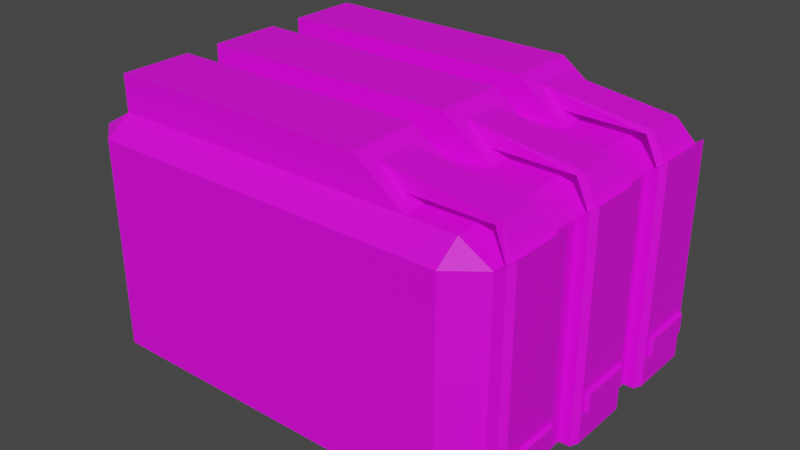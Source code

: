 # Source: WaterTankNutrientsDispenser.blend  (saved by Blender 3.5.10; exported with 4.5.12 LTS)
import bpy
from mathutils import Matrix  # noqa: F401  (used for matrix-valued properties, if any)

bpy.ops.wm.read_factory_settings(use_empty=True)
scene = bpy.context.scene
scene.name = 'Scene'

# ---- collections
col_collection = bpy.data.collections.new('Collection'); scene.collection.children.link(col_collection)

# ---- images (referenced by path relative to the original .blend; pixels are not part of the script)
import os
ASSET_DIR = os.environ.get("B2B_ASSET_DIR", "")  # directory of the original .blend (textures are referenced by path, not embedded)
HERE = os.path.dirname(os.path.abspath(__file__))  # packed textures are extracted next to this script under _unpacked/

def load_image(name, relpath, width, height, colorspace="sRGB"):
    """Load a texture the original file referenced (path relative to the .blend, or extracted next to this script)."""
    p = next((c for c in (os.path.join(HERE, relpath), os.path.join(ASSET_DIR, relpath)) if relpath and os.path.exists(c)), "")
    if p:
        img = bpy.data.images.load(p, check_existing=True)
        img.name = name
    else:  # same state as the original file: an image datablock whose file is absent (Cycles renders it pink)
        img = bpy.data.images.new(name, width, height)
        img.source = "FILE"
        img.filepath = "//" + (relpath or name)
    img.colorspace_settings.name = colorspace
    return img
img_uvmap_png = load_image('UVMap.png', 'UVMap.png', 1024, 1024, 'sRGB')

# ---- materials (node trees are filled in below, after node groups)
mat_material = bpy.data.materials.new('Material')
mat_material.alpha_threshold = 0.0
mat_material.use_transparent_shadow = False
mat_material.roughness = 0.5
mat_material.line_color = (0.0, 0.0, 0.0, 1.0)

# ---- material node trees
mat_material.use_nodes = True; mat_material.node_tree.nodes.clear()
_N = mat_material.node_tree.nodes; _L = mat_material.node_tree.links
n0 = _N.new('ShaderNodeOutputMaterial'); n0.name = 'Material Output'; n0.location = (300, 300)
n1 = _N.new('ShaderNodeBsdfPrincipled'); n1.name = 'Principled BSDF'; n1.location = (10, 300)
n1.distribution = 'GGX'
n1.subsurface_method = 'RANDOM_WALK_SKIN'
n1.inputs[3].default_value = 1.45
n1.inputs[27].default_value = (0.0, 0.0, 0.0, 1.0)
n1.inputs[28].default_value = 1.0
n2 = _N.new('ShaderNodeTexImage'); n2.name = 'Image Texture'; n2.location = (-280, 280)
n2.image = img_uvmap_png
_L.new(n1.outputs[0], n0.inputs[0])
_L.new(n2.outputs[0], n1.inputs[0])
n0.is_active_output = True

# ---- world
world_world = bpy.data.worlds.new('World'); scene.world = world_world
world_world.use_nodes = True; world_world.node_tree.nodes.clear()
_N = world_world.node_tree.nodes; _L = world_world.node_tree.links
n0 = _N.new('ShaderNodeOutputWorld'); n0.name = 'World Output'; n0.location = (300, 300)
n1 = _N.new('ShaderNodeBackground'); n1.name = 'Background'; n1.location = (10, 300)
n1.inputs[0].default_value = (0.05088, 0.05088, 0.05088, 1.0)
_L.new(n1.outputs[0], n0.inputs[0])
n0.is_active_output = True
world_world.color = (0.05088, 0.05088, 0.05088)
world_world.use_sun_shadow = False
world_world.sun_shadow_jitter_overblur = 0.0

# ---- meshes
me_cube = bpy.data.meshes.new('Cube')
me_cube.from_pydata([(0.5674, 0.1203, 1.073), (0.4501, 0.1203, 1.222), (0.5674, -0.1203, 1.073), (0.4501, -0.1203, 1.222), (0.4501, 0.7612, 1.222), (0.5674, 0.7612, 1.073), (0.4501, -0.7612, 1.222), (0.5674, -0.7612, 1.073), (0.8546, 1.0, 0.8546), (0.8546, 0.8546, 1.0), (1.025, 0.8145, 0.8861), (0.8546, 0.8546, -1.0), (0.8546, 1.0, -0.8546), (1.0, 0.8546, -0.8546), (1.025, -0.8145, 0.8861), (0.8546, -0.8546, 1.0), (0.8546, -1.0, 0.8546), (1.0, -0.8546, -0.8546), (0.8546, -1.0, -0.8546), (0.8546, -0.8546, -1.0), (-0.8546, 1.0, 0.8546), (-1.0, 0.8546, 0.8546), (-0.8546, 0.8546, 1.0), (-1.0, 0.8546, -0.8546), (-0.8546, 1.0, -0.8546), (-0.8546, 0.8546, -1.0), (-1.0, -0.8546, 0.8546), (-0.8546, -1.0, 0.8546), (-0.8546, -0.8546, 1.0), (-0.8546, -0.8546, -1.0), (-0.8546, -1.0, -0.8546), (-1.0, -0.8546, -0.8546), (-1.0, -0.4273, -0.8546), (0.8546, -0.4273, -1.0), (1.025, -0.4674, 0.8861), (-0.8546, -0.4273, 1.0), (-0.8546, -0.4273, -1.0), (0.8546, -0.4273, 1.0), (-1.0, -0.4273, 0.8546), (1.0, -0.4273, -0.8546), (-0.8546, 0.4273, -1.0), (-1.0, 0.4273, 0.8546), (0.8546, 0.4273, 1.0), (1.0, 0.4273, -0.8546), (-1.0, 0.4273, -0.8546), (1.025, 0.4674, 0.8861), (-0.8546, 0.4273, 1.0), (0.8546, 0.4273, -1.0), (-1.0, -0.2136, -0.8546), (0.8546, -0.2136, -1.0), (1.025, -0.1736, 0.8861), (-0.8546, -0.2136, 1.0), (-0.8546, -0.2136, -1.0), (0.8546, -0.2136, 1.0), (-1.0, -0.2136, 0.8546), (1.0, -0.2136, -0.8546), (0.4501, -0.5207, 1.222), (0.5674, -0.5207, 1.073), (0.4501, 0.5207, 1.222), (0.5674, 0.5207, 1.073), (-0.8546, 0.2136, 1.296), (-0.8546, -0.2136, 1.296), (-0.8546, 0.4273, 1.296), (-0.8546, -0.4273, 1.296), (-0.8546, 0.8546, 1.296), (-0.8546, -0.8546, 1.296), (-0.8546, 0.2136, -1.0), (-1.0, 0.2136, 0.8546), (0.8546, 0.2136, 1.0), (1.0, 0.2136, -0.8546), (-1.0, 0.2136, -0.8546), (1.025, 0.1736, 0.8861), (-0.8546, 0.2136, 1.0), (0.8546, 0.2136, -1.0), (1.05, -0.4273, -0.8546), (1.076, -0.4536, -0.8283), (1.051, -0.4759, 0.9196), (1.076, -0.4739, -0.4208), (1.051, -0.8059, 0.9196), (1.076, -0.8283, -0.8283), (1.05, -0.8546, -0.8546), (1.076, 0.8283, -0.8283), (1.05, 0.8546, -0.8546), (1.051, 0.8059, 0.9196), (1.076, 0.4739, -0.4208), (1.051, 0.4759, 0.9196), (1.076, 0.4536, -0.8283), (1.05, 0.4273, -0.8546), (1.076, 0.1873, -0.8283), (1.05, 0.2136, -0.8546), (1.05, -0.2136, -0.8546), (1.076, -0.1873, -0.8283), (1.076, -0.167, -0.4208), (1.051, -0.165, 0.9196), (1.051, 0.165, 0.9196), (1.0, -0.8546, 0.8546), (1.0, -0.4273, 0.8546), (1.0, 0.4273, 0.8546), (1.0, 0.8546, 0.8546), (1.0, -0.2136, 0.8546), (1.0, 0.2136, 0.8546), (1.05, 0.2136, 0.9177), (1.076, 0.1873, 0.9511), (1.076, -0.1873, 0.9511), (1.05, -0.2136, 0.9177), (1.076, 0.4536, 0.9511), (1.05, 0.4273, 0.9177), (1.05, -0.4273, 0.9177), (1.076, -0.4536, 0.9511), (1.076, -0.8283, 0.9511), (1.05, -0.8546, 0.9177), (1.05, 0.8546, 0.9177), (1.076, 0.8283, 0.9511), (0.9477, 0.5137, 1.068), (0.9477, -0.1273, 1.068), (1.076, 0.167, -0.4208), (0.9741, -0.7597, 1.102), (0.9741, 0.7628, 1.102), (0.6252, 0.8546, 1.0), (0.6252, 0.4273, 1.0), (0.6252, -0.4273, 1.0), (0.6252, -0.8546, 1.0), (0.6252, 0.2136, 1.0), (0.6252, -0.2136, 1.0), (0.3924, 0.8546, 1.296), (0.3924, 0.4273, 1.296), (0.3924, 0.2136, 1.296), (0.3924, -0.2136, 1.296), (0.3924, -0.4273, 1.296), (0.3924, -0.8546, 1.296), (0.9477, 0.7628, 1.068), (0.9477, -0.5191, 1.068), (0.9477, -0.7597, 1.068), (0.9477, 0.1218, 1.068), (0.9741, 0.5222, 1.102), (0.9741, 0.1218, 1.102), (0.9741, -0.1187, 1.102), (0.9741, -0.5191, 1.102), (1.076, -0.808, -0.4208), (1.076, 0.808, -0.4208), (1.076, 0.167, -0.5941), (1.076, -0.4739, -0.5941), (1.076, 0.808, -0.5941), (1.076, -0.808, -0.5941), (1.076, 0.4739, -0.5941), (1.076, -0.167, -0.5941), (1.076, 0.8283, -0.4005), (1.076, 0.4536, -0.4005), (1.076, 0.1873, -0.4005), (1.076, -0.1873, -0.4005), (1.076, -0.4536, -0.4005), (1.076, -0.8283, -0.4005), (1.076, -0.8283, -0.6144), (1.076, 0.4536, -0.6144), (1.076, -0.1873, -0.6144), (1.076, 0.1873, -0.6144), (1.076, -0.4536, -0.6144), (1.076, 0.8283, -0.6144), (1.095, 0.7942, -0.4346), (1.081, 0.808, -0.4208), (1.081, 0.4739, -0.4208), (1.095, 0.4877, -0.4346), (1.095, 0.1533, -0.4346), (1.081, 0.167, -0.4208), (1.081, -0.167, -0.4208), (1.095, -0.1533, -0.4346), (1.095, -0.4877, -0.4346), (1.081, -0.4739, -0.4208), (1.081, -0.808, -0.4208), (1.095, -0.7942, -0.4346), (1.081, -0.808, -0.5941), (1.095, -0.7942, -0.5803), (1.081, 0.4739, -0.5941), (1.095, 0.4877, -0.5803), (1.081, -0.167, -0.5941), (1.095, -0.1533, -0.5803), (1.095, 0.1533, -0.5803), (1.081, 0.167, -0.5941), (1.095, -0.4877, -0.5803), (1.081, -0.4739, -0.5941), (1.095, 0.7942, -0.5803), (1.081, 0.808, -0.5941)], [], [(9, 42, 97, 98), (128, 63, 65, 129), (69, 100, 101, 89), (36, 33, 19, 29), (8, 9, 98), (11, 12, 13), (95, 15, 16), (17, 18, 19), (20, 21, 22), (23, 24, 25), (26, 27, 28), (29, 30, 31), (93, 94, 135, 136), (11, 25, 24, 12), (97, 43, 87, 106), (98, 13, 12, 8), (16, 18, 17, 95), (15, 121, 28, 27, 16), (36, 29, 31, 32), (29, 19, 18, 30), (22, 118, 9, 8, 20), (46, 22, 21, 41), (20, 24, 23, 21), (34, 14, 132, 131), (43, 13, 82, 87), (28, 121, 129, 65), (46, 119, 125, 62), (14, 78, 116, 132), (37, 15, 95, 96), (53, 37, 96, 99), (52, 36, 32, 48), (53, 123, 51, 35, 120, 37), (28, 35, 38, 26), (52, 49, 33, 36), (47, 11, 13, 43), (25, 11, 47, 40), (122, 72, 60, 126), (99, 55, 90, 104), (25, 40, 44, 23), (73, 47, 43, 69), (72, 46, 41, 67), (19, 33, 39, 17), (42, 9, 118, 119), (68, 53, 99, 100), (51, 72, 67, 54), (35, 51, 54, 38), (33, 49, 55, 39), (55, 69, 89, 90), (51, 123, 127, 61), (57, 56, 137, 131), (4, 58, 134, 117), (3, 2, 114, 136), (120, 35, 63, 128), (118, 22, 64, 124), (15, 37, 120, 121), (22, 46, 62, 64), (53, 68, 122, 123), (84, 139, 146, 112, 105, 147), (72, 51, 61, 60), (35, 28, 65, 63), (126, 60, 61, 127), (124, 64, 62, 125), (66, 73, 49, 52), (66, 52, 48, 70), (40, 47, 73, 66), (42, 119, 46, 72, 122, 68), (92, 115, 148, 102, 103, 149), (40, 66, 70, 44), (42, 68, 100, 97), (49, 73, 69, 55), (17, 39, 74, 80), (95, 17, 80, 110), (81, 86, 87, 82), (75, 79, 80, 74), (148, 155, 88, 89, 101, 102), (88, 91, 90, 89), (104, 90, 91, 154, 149, 103), (106, 87, 86, 153, 147, 105), (150, 156, 75, 74, 107, 108), (14, 34, 96, 95), (45, 10, 98, 97), (50, 71, 100, 99), (71, 94, 102, 101), (93, 50, 104, 103), (85, 45, 106, 105), (34, 76, 108, 107), (78, 14, 110, 109), (10, 83, 112, 111), (76, 78, 109, 108), (34, 107, 96), (14, 95, 110), (83, 85, 105, 112), (10, 111, 98), (45, 97, 106), (94, 93, 103, 102), (71, 101, 100), (50, 99, 104), (130, 113, 134, 117), (133, 114, 136, 135), (131, 132, 116, 137), (83, 10, 130, 117), (10, 45, 113, 130), (78, 76, 137, 116), (71, 50, 114, 133), (145, 140, 177, 174), (94, 71, 133, 135), (50, 93, 136, 114), (85, 83, 117, 134), (45, 85, 134, 113), (76, 34, 131, 137), (5, 59, 119, 118), (57, 7, 121, 120), (0, 2, 123, 122), (58, 4, 124, 125), (1, 0, 122, 126), (3, 1, 126, 127), (2, 3, 127, 123), (6, 56, 128, 129), (4, 5, 118, 124), (7, 6, 129, 121), (56, 57, 120, 128), (59, 58, 125, 119), (138, 77, 150, 108, 109, 151), (138, 143, 170, 168), (59, 5, 130, 113), (56, 6, 116, 137), (0, 1, 135, 133), (58, 59, 113, 134), (7, 57, 131, 132), (5, 4, 117, 130), (1, 3, 136, 135), (2, 0, 133, 114), (6, 7, 132, 116), (178, 166, 169, 171), (18, 16, 27, 30), (27, 26, 31, 30), (44, 41, 21, 23), (24, 20, 8, 12), (31, 26, 38, 32), (55, 99, 96, 39), (70, 67, 41, 44), (48, 54, 67, 70), (32, 38, 54, 48), (13, 98, 111, 82), (39, 96, 107, 74), (142, 144, 153, 86, 81, 157), (141, 143, 152, 79, 75, 156), (152, 151, 109, 110, 80, 79), (140, 145, 154, 91, 88, 155), (43, 97, 100, 69), (146, 157, 81, 82, 111, 112), (143, 138, 151, 152), (144, 84, 147, 153), (145, 92, 149, 154), (115, 140, 155, 148), (77, 141, 156, 150), (139, 142, 157, 146), (140, 115, 163, 177), (141, 77, 167, 179), (142, 139, 159, 181), (92, 145, 174, 164), (143, 141, 179, 170), (144, 142, 181, 172), (180, 158, 161, 173), (77, 138, 168, 167), (115, 92, 164, 163), (176, 162, 165, 175), (84, 144, 172, 160), (159, 160, 161, 158), (163, 164, 165, 162), (167, 168, 169, 166), (171, 169, 168, 170), (173, 161, 160, 172), (175, 165, 164, 174), (162, 176, 177, 163), (166, 178, 179, 167), (158, 180, 181, 159), (180, 173, 172, 181), (178, 171, 170, 179), (176, 175, 174, 177), (139, 84, 160, 159)])
_uv = me_cube.uv_layers.new(name='UVMap')
_uv.uv.foreach_set('vector', [0.6084, 0.6666, 0.5316, 0.6666, 0.5316, 0.6296, 0.6084, 0.6296, 0.378, 0.7621, 0.378, 0.9145, 0.3011, 0.9145, 0.3011, 0.7621, 0.5961, 0.3521, 0.5961, 0.5734, 0.5871, 0.5815, 0.5871, 0.3521, 0.6671, 0.3089, 0.6671, 0.0916, 0.7439, 0.0916, 0.7439, 0.3089, 0.6346, 0.6474, 0.6084, 0.6666, 0.6084, 0.6296, 0.4366, 0.0916, 0.4104, 0.07311, 0.4366, 0.05462, 0.3011, 0.6296, 0.3011, 0.6666, 0.275, 0.6474, 0.7439, 0.05462, 0.7701, 0.07311, 0.7439, 0.0916, 0.6334, 0.9775, 0.6073, 0.9942, 0.6072, 0.9574, 0.0428, 0.9662, 0.02715, 0.9923, 0.006201, 0.9662, 0.3, 0.9956, 0.2738, 0.9791, 0.2998, 0.9588, 0.006201, 0.6589, 0.02715, 0.6327, 0.0428, 0.6589, 0.8057, 0.6188, 0.865, 0.6188, 0.8573, 0.6522, 0.814, 0.6522, 0.3488, 0.3897, 0.04158, 0.3902, 0.04212, 0.3484, 0.3494, 0.348, 0.6029, 0.5721, 0.6029, 0.351, 0.6119, 0.351, 0.6119, 0.5802, 0.3912, 0.03616, 0.3912, 0.3432, 0.3544, 0.3443, 0.3544, 0.0372, 0.04105, 0.03616, 0.04105, 0.3431, 0.003764, 0.3417, 0.003764, 0.03482, 0.03474, 0.008718, 0.07599, 0.008733, 0.3421, 0.008829, 0.3419, 0.03627, 0.03455, 0.03616, 0.006201, 0.7357, 0.006201, 0.6589, 0.0428, 0.6589, 0.0428, 0.7357, 0.3499, 0.3874, 0.04255, 0.3872, 0.04236, 0.346, 0.3497, 0.3462, 0.03377, 0.0103, 0.2998, 0.01009, 0.341, 0.01006, 0.3416, 0.0372, 0.03431, 0.03745, 0.5303, 0.9578, 0.6072, 0.9574, 0.6073, 0.9942, 0.5305, 0.9946, 0.0407, 0.03745, 0.0407, 0.3445, 0.002376, 0.3435, 0.002376, 0.03645, 0.7066, 0.4403, 0.769, 0.4403, 0.7591, 0.4748, 0.7159, 0.4748, 0.6126, 0.3364, 0.6895, 0.3364, 0.6895, 0.3427, 0.6126, 0.3427, 0.6768, 0.9989, 0.6764, 0.7329, 0.7296, 0.7746, 0.7299, 0.9988, 0.7836, 0.9988, 0.7836, 0.7328, 0.8368, 0.7746, 0.8368, 0.9988, 0.7075, 0.6516, 0.7, 0.6496, 0.6909, 0.6149, 0.6983, 0.6168, 0.378, 0.6666, 0.3011, 0.6666, 0.3011, 0.6296, 0.378, 0.6296, 0.4164, 0.6666, 0.378, 0.6666, 0.378, 0.6296, 0.4164, 0.6296, 0.006201, 0.7741, 0.006201, 0.7357, 0.0428, 0.7357, 0.0428, 0.7741, 0.4164, 0.6666, 0.4164, 0.6946, 0.4164, 0.8755, 0.378, 0.8755, 0.378, 0.6946, 0.378, 0.6666, 0.2998, 0.9588, 0.3767, 0.9585, 0.3768, 0.9953, 0.3, 0.9956, 0.6287, 0.3089, 0.6287, 0.0916, 0.6671, 0.0916, 0.6671, 0.3089, 0.5134, 0.0916, 0.4366, 0.0916, 0.4366, 0.05462, 0.5134, 0.05462, 0.4366, 0.3089, 0.4366, 0.0916, 0.5134, 0.0916, 0.5134, 0.3089, 0.7836, 0.7328, 0.7836, 0.9988, 0.7305, 0.9987, 0.7305, 0.7746, 0.4988, 0.5715, 0.4988, 0.3504, 0.5078, 0.3504, 0.5078, 0.5796, 0.006201, 0.9662, 0.006201, 0.8894, 0.0428, 0.8894, 0.0428, 0.9662, 0.5518, 0.0916, 0.5134, 0.0916, 0.5134, 0.05462, 0.5518, 0.05462, 0.4919, 0.9579, 0.5303, 0.9578, 0.5305, 0.9946, 0.4921, 0.9947, 0.7439, 0.0916, 0.6671, 0.0916, 0.6671, 0.05462, 0.7439, 0.05462, 0.5316, 0.6666, 0.6084, 0.6666, 0.6084, 0.6946, 0.5316, 0.6946, 0.4932, 0.6666, 0.4164, 0.6666, 0.4164, 0.6296, 0.4932, 0.6296, 0.4151, 0.9583, 0.4919, 0.9579, 0.4921, 0.9947, 0.4153, 0.9951, 0.3767, 0.9585, 0.4151, 0.9583, 0.4153, 0.9951, 0.3768, 0.9953, 0.6671, 0.0916, 0.6287, 0.0916, 0.6287, 0.05462, 0.6671, 0.05462, 0.5084, 0.3399, 0.5852, 0.3399, 0.5852, 0.3462, 0.5084, 0.3462, 0.893, 0.9987, 0.893, 0.7326, 0.9461, 0.7745, 0.9461, 0.9987, 0.7729, 0.7212, 0.7511, 0.7474, 0.7526, 0.6508, 0.7594, 0.6542, 0.9663, 0.7363, 0.9231, 0.7363, 0.9234, 0.6563, 0.9666, 0.6563, 0.8133, 0.7492, 0.7917, 0.7228, 0.8056, 0.6559, 0.8126, 0.6525, 0.8928, 0.7328, 0.8928, 0.9988, 0.8397, 0.9988, 0.8397, 0.7746, 0.9988, 0.7331, 0.999, 0.9991, 0.9458, 0.9991, 0.9456, 0.7749, 0.3011, 0.6666, 0.378, 0.6666, 0.378, 0.6946, 0.3011, 0.6946, 0.5315, 0.9151, 0.6084, 0.9151, 0.6084, 0.9577, 0.5315, 0.9577, 0.4164, 0.6666, 0.4932, 0.6666, 0.4932, 0.6946, 0.4164, 0.6946, 0.621, 0.4049, 0.6811, 0.4049, 0.6848, 0.4076, 0.6848, 0.5858, 0.6174, 0.5858, 0.6174, 0.4076, 0.4159, 0.9147, 0.4927, 0.9147, 0.4927, 0.9574, 0.4159, 0.9574, 0.3027, 0.9143, 0.3795, 0.9143, 0.3795, 0.9569, 0.3027, 0.9569, 0.4932, 0.7621, 0.4932, 0.9145, 0.4164, 0.9145, 0.4164, 0.7621, 0.6084, 0.7621, 0.6084, 0.9145, 0.5316, 0.9145, 0.5316, 0.7621, 0.5518, 0.3089, 0.5518, 0.0916, 0.6287, 0.0916, 0.6287, 0.3089, 0.006201, 0.851, 0.006201, 0.7741, 0.0428, 0.7741, 0.0428, 0.851, 0.5134, 0.3089, 0.5134, 0.0916, 0.5518, 0.0916, 0.5518, 0.3089, 0.5316, 0.6666, 0.5316, 0.6946, 0.5316, 0.8755, 0.4932, 0.8755, 0.4932, 0.6946, 0.4932, 0.6666, 0.5175, 0.4082, 0.5775, 0.4082, 0.5812, 0.4109, 0.5812, 0.5891, 0.5138, 0.5891, 0.5138, 0.4109, 0.006201, 0.8894, 0.006201, 0.851, 0.0428, 0.851, 0.0428, 0.8894, 0.5316, 0.6666, 0.4932, 0.6666, 0.4932, 0.6296, 0.5316, 0.6296, 0.6287, 0.0916, 0.5518, 0.0916, 0.5518, 0.05462, 0.6287, 0.05462, 0.4045, 0.3366, 0.4813, 0.3366, 0.4813, 0.3429, 0.4045, 0.3429, 0.3929, 0.5704, 0.3929, 0.3492, 0.4018, 0.3492, 0.4018, 0.5785, 0.6847, 0.3494, 0.6174, 0.3494, 0.6126, 0.3427, 0.6895, 0.3427, 0.4765, 0.3499, 0.4091, 0.3499, 0.4044, 0.3432, 0.4812, 0.3432, 0.5815, 0.4128, 0.5815, 0.3851, 0.5815, 0.3574, 0.5861, 0.3539, 0.5861, 0.5833, 0.5815, 0.5877, 0.5805, 0.3529, 0.5131, 0.3529, 0.5084, 0.3462, 0.5852, 0.3462, 0.5083, 0.5806, 0.5083, 0.3513, 0.513, 0.3549, 0.513, 0.3826, 0.513, 0.4103, 0.513, 0.5851, 0.6175, 0.3554, 0.6175, 0.5847, 0.6128, 0.5811, 0.6128, 0.5534, 0.6128, 0.5258, 0.6128, 0.3509, 0.4769, 0.4111, 0.4769, 0.3834, 0.4769, 0.3557, 0.4815, 0.3522, 0.4815, 0.5816, 0.4769, 0.586, 0.6621, 0.8025, 0.6621, 0.7401, 0.6693, 0.7329, 0.6693, 0.8097, 0.6618, 0.9719, 0.6618, 0.9095, 0.669, 0.9023, 0.669, 0.9791, 0.6613, 0.8884, 0.6613, 0.826, 0.6685, 0.8188, 0.6685, 0.8956, 0.6613, 0.826, 0.6536, 0.8275, 0.6464, 0.8235, 0.654, 0.8188, 0.6536, 0.8869, 0.6613, 0.8884, 0.654, 0.8956, 0.6464, 0.8909, 0.6542, 0.9704, 0.6618, 0.9719, 0.6546, 0.9791, 0.647, 0.9744, 0.6621, 0.7401, 0.6545, 0.7416, 0.6472, 0.7376, 0.6549, 0.7329, 0.6545, 0.8009, 0.6621, 0.8025, 0.6549, 0.8097, 0.6472, 0.805, 0.6618, 0.9095, 0.6542, 0.911, 0.647, 0.907, 0.6546, 0.9023, 0.6545, 0.7416, 0.6545, 0.8009, 0.6472, 0.805, 0.6472, 0.7376, 0.6621, 0.7401, 0.6549, 0.7329, 0.6693, 0.7329, 0.6621, 0.8025, 0.6693, 0.8097, 0.6549, 0.8097, 0.6542, 0.911, 0.6542, 0.9704, 0.647, 0.9744, 0.647, 0.907, 0.6618, 0.9095, 0.6546, 0.9023, 0.669, 0.9023, 0.6618, 0.9719, 0.669, 0.9791, 0.6546, 0.9791, 0.6536, 0.8275, 0.6536, 0.8869, 0.6464, 0.8909, 0.6464, 0.8235, 0.6613, 0.826, 0.654, 0.8188, 0.6685, 0.8188, 0.6613, 0.8884, 0.6685, 0.8956, 0.654, 0.8956, 0.5484, 0.7243, 0.5932, 0.7243, 0.5917, 0.732, 0.5484, 0.732, 0.432, 0.7243, 0.4768, 0.7243, 0.4752, 0.732, 0.432, 0.732, 0.3616, 0.7312, 0.3184, 0.7312, 0.3184, 0.7235, 0.3616, 0.7235, 0.9765, 0.6205, 0.9839, 0.6186, 0.9748, 0.6533, 0.9674, 0.6552, 0.9049, 0.4391, 0.9674, 0.4391, 0.959, 0.4736, 0.9142, 0.4736, 0.6995, 0.618, 0.7589, 0.618, 0.7511, 0.6514, 0.7079, 0.6514, 0.8102, 0.4373, 0.8726, 0.4373, 0.8643, 0.4718, 0.8195, 0.4718, 0.8649, 0.5845, 0.8048, 0.5845, 0.8048, 0.5838, 0.8649, 0.5838, 0.8661, 0.6176, 0.8734, 0.6152, 0.8661, 0.6504, 0.8588, 0.6526, 0.8128, 0.6527, 0.8053, 0.6508, 0.7959, 0.6161, 0.8034, 0.618, 0.9151, 0.6221, 0.9744, 0.6221, 0.9666, 0.6556, 0.9234, 0.6556, 0.9222, 0.6547, 0.9147, 0.6528, 0.9056, 0.618, 0.9131, 0.62, 0.7606, 0.6164, 0.7681, 0.6144, 0.759, 0.6492, 0.7516, 0.6511, 0.5917, 0.7114, 0.5484, 0.7114, 0.5316, 0.6946, 0.6084, 0.6946, 0.3612, 0.7114, 0.3179, 0.7114, 0.3011, 0.6946, 0.378, 0.6946, 0.4764, 0.7114, 0.4332, 0.7114, 0.4164, 0.6946, 0.4932, 0.6946, 0.5484, 0.7454, 0.5917, 0.7454, 0.6084, 0.7621, 0.5316, 0.7621, 0.4764, 0.7454, 0.4764, 0.7114, 0.4932, 0.6946, 0.4932, 0.7621, 0.4332, 0.7454, 0.4764, 0.7454, 0.4932, 0.7621, 0.4164, 0.7621, 0.4332, 0.7114, 0.4332, 0.7454, 0.4164, 0.7621, 0.4164, 0.6946, 0.3179, 0.7454, 0.3612, 0.7454, 0.378, 0.7621, 0.3011, 0.7621, 0.5917, 0.7454, 0.5917, 0.7114, 0.6084, 0.6946, 0.6084, 0.7621, 0.3179, 0.7114, 0.3179, 0.7454, 0.3011, 0.7621, 0.3011, 0.6946, 0.3612, 0.7454, 0.3612, 0.7114, 0.378, 0.6946, 0.378, 0.7621, 0.5484, 0.7114, 0.5484, 0.7454, 0.5316, 0.7621, 0.5316, 0.6946, 0.4127, 0.4048, 0.4728, 0.4048, 0.4764, 0.4075, 0.4764, 0.5857, 0.409, 0.5857, 0.409, 0.4075, 0.6971, 0.5793, 0.6971, 0.6104, 0.6961, 0.6104, 0.6961, 0.5793, 0.9136, 0.478, 0.9568, 0.478, 0.9571, 0.5742, 0.9123, 0.5742, 0.751, 0.7315, 0.7078, 0.7315, 0.7081, 0.6516, 0.7513, 0.6516, 0.8783, 0.7231, 0.8567, 0.7494, 0.8576, 0.6527, 0.8645, 0.6561, 0.9228, 0.751, 0.9013, 0.7246, 0.9151, 0.6576, 0.9221, 0.6543, 0.7153, 0.4795, 0.7586, 0.48, 0.7586, 0.5762, 0.7153, 0.5757, 0.989, 0.7264, 0.9677, 0.753, 0.9674, 0.6564, 0.9743, 0.6596, 0.857, 0.733, 0.8137, 0.733, 0.814, 0.653, 0.8573, 0.653, 0.8206, 0.4771, 0.8639, 0.4771, 0.8641, 0.5733, 0.8194, 0.5733, 0.7061, 0.7486, 0.6851, 0.7218, 0.7006, 0.6552, 0.7075, 0.652, 0.7572, 0.5857, 0.7572, 0.6049, 0.7021, 0.6049, 0.7021, 0.5857, 0.04229, 0.3431, 0.04229, 0.03616, 0.3498, 0.03627, 0.3498, 0.3432, 0.3531, 0.03627, 0.3909, 0.03495, 0.3909, 0.3419, 0.3531, 0.3432, 0.0428, 0.8894, 0.289, 0.8894, 0.289, 0.9662, 0.0428, 0.9662, 0.04205, 0.3445, 0.04205, 0.03745, 0.3495, 0.0372, 0.3495, 0.3443, 0.0428, 0.6589, 0.289, 0.6589, 0.289, 0.7357, 0.0428, 0.7357, 0.9202, 0.07646, 0.9202, 0.3019, 0.8818, 0.3019, 0.8818, 0.07646, 0.0428, 0.851, 0.289, 0.851, 0.289, 0.8894, 0.0428, 0.8894, 0.0428, 0.7741, 0.289, 0.7741, 0.289, 0.851, 0.0428, 0.851, 0.0428, 0.7357, 0.289, 0.7357, 0.289, 0.7741, 0.0428, 0.7741, 0.6993, 0.351, 0.6993, 0.5722, 0.6904, 0.5804, 0.6904, 0.351, 0.4917, 0.351, 0.4917, 0.5722, 0.4828, 0.5804, 0.4828, 0.351, 0.6811, 0.3821, 0.621, 0.3821, 0.6174, 0.3794, 0.6174, 0.3512, 0.6848, 0.3512, 0.6848, 0.3794, 0.4728, 0.3819, 0.4127, 0.3819, 0.409, 0.3792, 0.409, 0.351, 0.4764, 0.351, 0.4764, 0.3792, 0.4081, 0.3822, 0.4081, 0.4099, 0.4081, 0.5847, 0.4034, 0.5802, 0.4034, 0.351, 0.4081, 0.3545, 0.5775, 0.3854, 0.5175, 0.3854, 0.5138, 0.3827, 0.5138, 0.3545, 0.5812, 0.3545, 0.5812, 0.3827, 0.9651, 0.07542, 0.9651, 0.3008, 0.9267, 0.3008, 0.9267, 0.07542, 0.6853, 0.4106, 0.6853, 0.3829, 0.6853, 0.3552, 0.69, 0.3517, 0.69, 0.5811, 0.6853, 0.5856, 0.4127, 0.3819, 0.4127, 0.4048, 0.409, 0.4075, 0.409, 0.3792, 0.621, 0.3821, 0.621, 0.4049, 0.6174, 0.4076, 0.6174, 0.3794, 0.5175, 0.3854, 0.5175, 0.4082, 0.5138, 0.4109, 0.5138, 0.3827, 0.5775, 0.4082, 0.5775, 0.3854, 0.5812, 0.3827, 0.5812, 0.4109, 0.4728, 0.4048, 0.4728, 0.3819, 0.4764, 0.3792, 0.4764, 0.4075, 0.6811, 0.4049, 0.6811, 0.3821, 0.6848, 0.3794, 0.6848, 0.4076, 0.8691, 0.6135, 0.8691, 0.5824, 0.87, 0.5824, 0.87, 0.6135, 0.7638, 0.6099, 0.7638, 0.5788, 0.7648, 0.5788, 0.7648, 0.6099, 0.9805, 0.6151, 0.9805, 0.5839, 0.9815, 0.5839, 0.9815, 0.6151, 0.8016, 0.5828, 0.8016, 0.614, 0.8007, 0.614, 0.8007, 0.5828, 0.7604, 0.5803, 0.7004, 0.5803, 0.7004, 0.5796, 0.7604, 0.5796, 0.9774, 0.585, 0.9173, 0.585, 0.9173, 0.5843, 0.9774, 0.5843, 0.9736, 0.5914, 0.9736, 0.6106, 0.9185, 0.6106, 0.9185, 0.5914, 0.7601, 0.6127, 0.7, 0.6127, 0.7, 0.6121, 0.7601, 0.6121, 0.8648, 0.6161, 0.8048, 0.6161, 0.8048, 0.6155, 0.8648, 0.6155, 0.8628, 0.5907, 0.8628, 0.61, 0.8077, 0.61, 0.8077, 0.5907, 0.913, 0.5844, 0.913, 0.6155, 0.9121, 0.6155, 0.9121, 0.5844, 0.9761, 0.6141, 0.916, 0.6141, 0.9185, 0.6106, 0.9736, 0.6106, 0.8653, 0.6135, 0.8052, 0.6135, 0.8077, 0.61, 0.8628, 0.61, 0.7597, 0.6084, 0.6996, 0.6084, 0.7021, 0.6049, 0.7572, 0.6049, 0.758, 0.6049, 0.758, 0.586, 0.7604, 0.5843, 0.7604, 0.6068, 0.9183, 0.5917, 0.9183, 0.6107, 0.9158, 0.6124, 0.9158, 0.5898, 0.8076, 0.5904, 0.8076, 0.61, 0.8051, 0.6118, 0.8051, 0.5884, 0.8631, 0.6103, 0.8631, 0.5907, 0.8655, 0.5887, 0.8655, 0.6121, 0.7011, 0.5858, 0.7011, 0.6048, 0.6986, 0.6066, 0.6986, 0.5841, 0.9736, 0.6106, 0.9738, 0.5916, 0.9763, 0.5898, 0.976, 0.6123, 0.9737, 0.5914, 0.9186, 0.5914, 0.9161, 0.5879, 0.9762, 0.5879, 0.7571, 0.5855, 0.702, 0.5855, 0.6995, 0.582, 0.7595, 0.582, 0.8627, 0.5903, 0.8076, 0.5903, 0.8052, 0.5868, 0.8652, 0.5868, 0.977, 0.6166, 0.9169, 0.6166, 0.9169, 0.6159, 0.977, 0.6159])
me_cube.materials.append(mat_material)
me_cube.use_mirror_vertex_groups = False
me_cube.update()

# ---- objects
ob_cube = bpy.data.objects.new('Cube', me_cube)

# ---- transforms, parenting, visibility, modifiers, constraints
ob_cube.location = (0.0, 0.0, 0.0)
ob_cube.scale = (1.733, 1.364, 1.0)
ob_cube.lock_rotations_4d = False
ob_cube.empty_display_type = 'ARROWS'
ob_cube.lineart.crease_threshold = 0.0

# ---- collection membership
col_collection.objects.link(ob_cube)

# ---- scene / render settings (as saved in the file)
scene.frame_start = 1; scene.frame_end = 250; scene.frame_set(114)
scene.render.engine = 'BLENDER_EEVEE_NEXT'
scene.cycles.sampling_pattern = 'TABULATED_SOBOL'
scene.view_settings.view_transform = 'Filmic'
bpy.context.view_layer.update()

# ---- added for rendering (the .blend has no active camera and no usable light): camera, sun
cam_auto = bpy.data.cameras.new('AutoCamera')
cam_auto.lens = 50.0
cam_auto.sensor_width = 36.0
cam_auto.clip_end = 1000.0
ob_auto_camera = bpy.data.objects.new('AutoCamera', cam_auto)
scene.collection.objects.link(ob_auto_camera)
ob_auto_camera.location = (4.79028, -5.64957, 3.91429)
ob_auto_camera.rotation_euler = (1.09748, -7.21219e-08, 0.694738)
scene.camera = ob_auto_camera
light_auto_sun = bpy.data.lights.new('AutoSun', 'SUN')
light_auto_sun.energy = 3.0
light_auto_sun.angle = 0.0523599
ob_auto_sun = bpy.data.objects.new('AutoSun', light_auto_sun)
scene.collection.objects.link(ob_auto_sun)
ob_auto_sun.rotation_euler = (0.872665, 0.174533, 0.523599)
bpy.context.view_layer.update()

